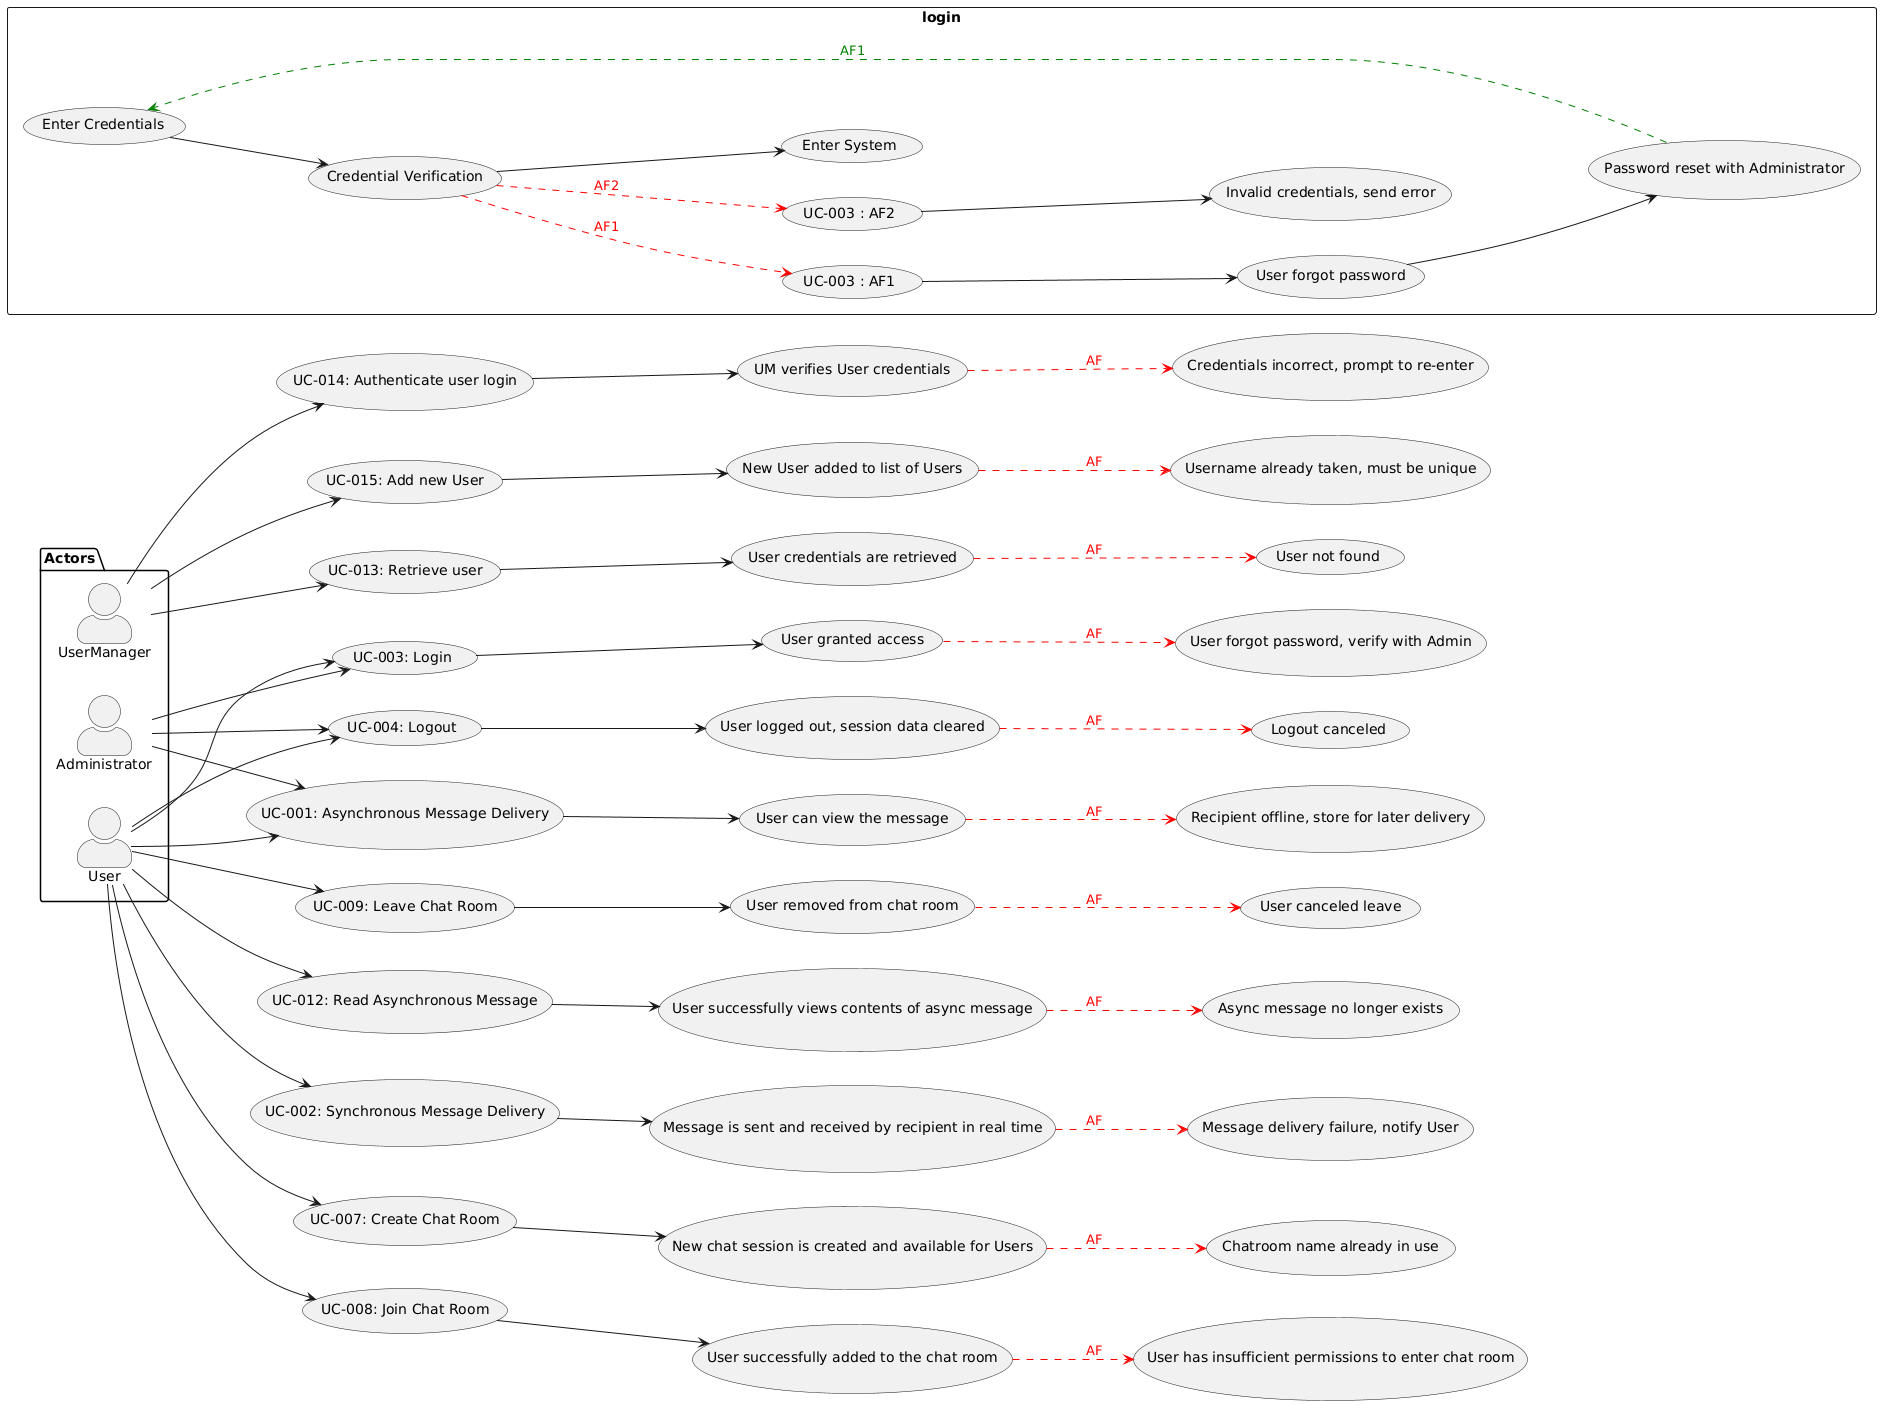

The diagram above was rendered by PlantUML. Its source (embedded in the PNG):
@startuml
skinparam actorStyle awesome
left to right direction

'login
rectangle login{
(Enter Credentials) --> (Credential Verification)
(Credential Verification) --> (UC-003 : AF1) #red;line.dashed;text:red : AF1
(Credential Verification) --> (UC-003 : AF2) #red;line.dashed;text:red : AF2
(UC-003 : AF1) --> (User forgot password)
(User forgot password) --> (Password reset with Administrator) 
(Password reset with Administrator) --> (Enter Credentials)#green;line.dashed;text:green : AF1
(UC-003 : AF2) --> (Invalid credentials, send error)
(Credential Verification) --> (Enter System)


}




package Actors {
  actor UserManager as um
  actor "Administrator" as a
  actor User as u
}

  usecase "UC-003: Login" as UC3
  usecase "UC-004: Logout" as UC4
  usecase "UC-001: Asynchronous Message Delivery" as UC1
  usecase "UC-002: Synchronous Message Delivery" as UC2
  usecase "UC-007: Create Chat Room" as UC7
  usecase "UC-008: Join Chat Room" as UC8
  usecase "UC-009: Leave Chat Room" as UC9
  usecase "UC-012: Read Asynchronous Message" as UC12
  usecase "UC-013: Retrieve user" as UC13
  usecase "UC-014: Authenticate user login" as UC14
  usecase "UC-015: Add new User" as UC15


a --> UC3
u --> UC3
a --> UC4
u --> UC4
a --> UC1
u --> UC1
u --> UC2
u --> UC7
u --> UC8
u --> UC9
u --> UC12
um --> UC13
um --> UC14
um --> UC15

UC13 --> (User credentials are retrieved)
(User credentials are retrieved) --> (User not found) #red;line.dashed;text:red : AF

UC14 --> (UM verifies User credentials)
(UM verifies User credentials) --> (Credentials incorrect, prompt to re-enter)#red;line.dashed;text:red : AF

UC15 --> (New User added to list of Users)
(New User added to list of Users) --> (Username already taken, must be unique) #red;line.dashed;text:red : AF
UC1 --> (User can view the message)
(User can view the message) --> (Recipient offline, store for later delivery) #red;line.dashed;text:red : AF
UC4 --> (User logged out, session data cleared)
(User logged out, session data cleared) --> (Logout canceled)  #red;line.dashed;text:red : AF
UC3 --> (User granted access)
(User granted access) --> (User forgot password, verify with Admin)#red;line.dashed;text:red : AF
UC7 --> (New chat session is created and available for Users)
(New chat session is created and available for Users) --> (Chatroom name already in use) #red;line.dashed;text:red : AF
UC8 --> (User successfully added to the chat room)
(User successfully added to the chat room) --> (User has insufficient permissions to enter chat room) #red;line.dashed;text:red : AF
UC9 --> (User removed from chat room)
(User removed from chat room) --> (User canceled leave) #red;line.dashed;text:red : AF
UC12 --> (User successfully views contents of async message)
(User successfully views contents of async message) --> (Async message no longer exists)#red;line.dashed;text:red : AF
UC2 --> (Message is sent and received by recipient in real time)
(Message is sent and received by recipient in real time) --> (Message delivery failure, notify User) #red;line.dashed;text:red : AF
@enduml